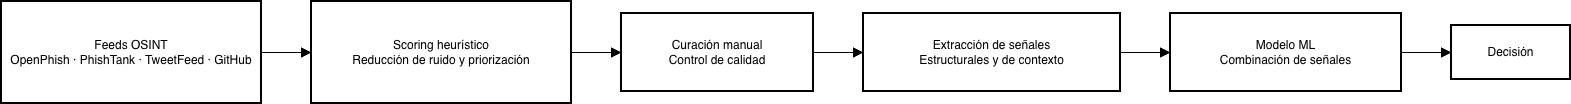

The diagram above was exported from draw.io. Its source (the exported page's mxGraphModel, read from the mxfile embedded in the PNG):
<mxGraphModel dx="459" dy="662" grid="1" gridSize="10" guides="1" tooltips="1" connect="1" arrows="1" fold="1" page="1" pageScale="1" pageWidth="827" pageHeight="1169" math="0" shadow="0">
  <root>
    <mxCell id="0" />
    <mxCell id="1" parent="0" />
    <mxCell id="Sn5MCA0aXz6vd-OYFqQz-20" parent="1" style="whiteSpace=wrap;strokeWidth=2;" value="Feeds OSINT&#10;OpenPhish · PhishTank · TweetFeed · GitHub" vertex="1">
      <mxGeometry height="102" width="260" x="20" y="510" as="geometry" />
    </mxCell>
    <mxCell id="Sn5MCA0aXz6vd-OYFqQz-21" parent="1" style="whiteSpace=wrap;strokeWidth=2;" value="Scoring heurístico&#10;Reducción de ruido y priorización" vertex="1">
      <mxGeometry height="102" width="260" x="330" y="510" as="geometry" />
    </mxCell>
    <mxCell id="Sn5MCA0aXz6vd-OYFqQz-22" parent="1" style="whiteSpace=wrap;strokeWidth=2;" value="Curación manual&#10;Control de calidad" vertex="1">
      <mxGeometry height="78" width="192" x="640" y="522" as="geometry" />
    </mxCell>
    <mxCell id="Sn5MCA0aXz6vd-OYFqQz-23" parent="1" style="whiteSpace=wrap;strokeWidth=2;" value="Extracción de señales&#10;Estructurales y de contexto" vertex="1">
      <mxGeometry height="78" width="257" x="882" y="522" as="geometry" />
    </mxCell>
    <mxCell id="Sn5MCA0aXz6vd-OYFqQz-24" parent="1" style="whiteSpace=wrap;strokeWidth=2;" value="Modelo ML&#10;Combinación de señales" vertex="1">
      <mxGeometry height="78" width="231" x="1189" y="522" as="geometry" />
    </mxCell>
    <mxCell id="Sn5MCA0aXz6vd-OYFqQz-25" parent="1" style="whiteSpace=wrap;strokeWidth=2;" value="Decisión" vertex="1">
      <mxGeometry height="54" width="119" x="1470" y="534" as="geometry" />
    </mxCell>
    <mxCell id="Sn5MCA0aXz6vd-OYFqQz-26" edge="1" parent="1" source="Sn5MCA0aXz6vd-OYFqQz-20" style="curved=1;startArrow=none;endArrow=block;exitX=1;exitY=0.5;entryX=0;entryY=0.5;rounded=0;fontSize=12;startSize=8;endSize=8;" target="Sn5MCA0aXz6vd-OYFqQz-21" value="">
      <mxGeometry relative="1" as="geometry">
        <Array as="points" />
      </mxGeometry>
    </mxCell>
    <mxCell id="Sn5MCA0aXz6vd-OYFqQz-27" edge="1" parent="1" source="Sn5MCA0aXz6vd-OYFqQz-21" style="curved=1;startArrow=none;endArrow=block;exitX=1;exitY=0.5;entryX=0;entryY=0.5;rounded=0;fontSize=12;startSize=8;endSize=8;" target="Sn5MCA0aXz6vd-OYFqQz-22" value="">
      <mxGeometry relative="1" as="geometry">
        <Array as="points" />
      </mxGeometry>
    </mxCell>
    <mxCell id="Sn5MCA0aXz6vd-OYFqQz-28" edge="1" parent="1" source="Sn5MCA0aXz6vd-OYFqQz-22" style="curved=1;startArrow=none;endArrow=block;exitX=1;exitY=0.5;entryX=0;entryY=0.5;rounded=0;fontSize=12;startSize=8;endSize=8;" target="Sn5MCA0aXz6vd-OYFqQz-23" value="">
      <mxGeometry relative="1" as="geometry">
        <Array as="points" />
      </mxGeometry>
    </mxCell>
    <mxCell id="Sn5MCA0aXz6vd-OYFqQz-29" edge="1" parent="1" source="Sn5MCA0aXz6vd-OYFqQz-23" style="curved=1;startArrow=none;endArrow=block;exitX=1;exitY=0.5;entryX=0;entryY=0.5;rounded=0;fontSize=12;startSize=8;endSize=8;" target="Sn5MCA0aXz6vd-OYFqQz-24" value="">
      <mxGeometry relative="1" as="geometry">
        <Array as="points" />
      </mxGeometry>
    </mxCell>
    <mxCell id="Sn5MCA0aXz6vd-OYFqQz-30" edge="1" parent="1" source="Sn5MCA0aXz6vd-OYFqQz-24" style="curved=1;startArrow=none;endArrow=block;exitX=1;exitY=0.5;entryX=0;entryY=0.5;rounded=0;fontSize=12;startSize=8;endSize=8;" target="Sn5MCA0aXz6vd-OYFqQz-25" value="">
      <mxGeometry relative="1" as="geometry">
        <Array as="points" />
      </mxGeometry>
    </mxCell>
  </root>
</mxGraphModel>